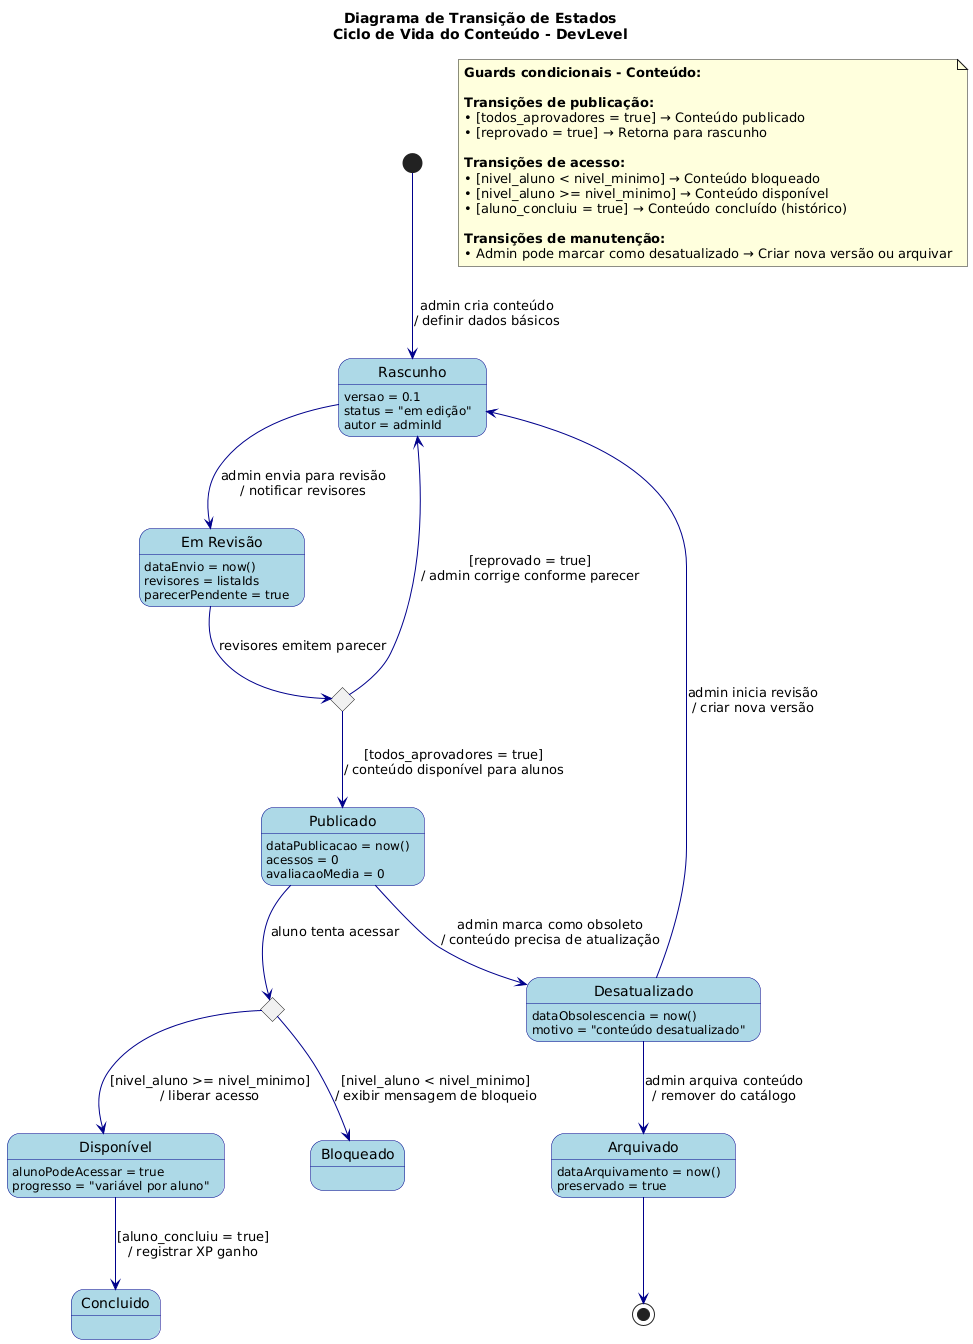

The diagram above was rendered by PlantUML. Its source (embedded in the PNG):
@startuml
skinparam StateBackgroundColor LightBlue
skinparam StateBorderColor DarkBlue
skinparam ArrowColor DarkBlue
skinparam StateEndColor DarkRed
skinparam StateStartColor DarkGreen
skinparam FontName Arial

title Diagrama de Transição de Estados\nCiclo de Vida do Conteúdo - DevLevel

[*] --> Rascunho : admin cria conteúdo\n/ definir dados básicos

state "Rascunho" as Rascunho {
  Rascunho : versao = 0.1
  Rascunho : status = "em edição"
  Rascunho : autor = adminId
}

Rascunho --> EmRevisao : admin envia para revisão\n/ notificar revisores

state "Em Revisão" as EmRevisao {
  EmRevisao : dataEnvio = now()
  EmRevisao : revisores = listaIds
  EmRevisao : parecerPendente = true
}

' === LOSANGO 1: Resultado da revisão ===
state ResultadoRevisao <<choice>>

EmRevisao --> ResultadoRevisao : revisores emitem parecer

ResultadoRevisao --> Publicado : [todos_aprovadores = true]\n/ conteúdo disponível para alunos
ResultadoRevisao --> Rascunho : [reprovado = true]\n/ admin corrige conforme parecer

state "Publicado" as Publicado {
  Publicado : dataPublicacao = now()
  Publicado : acessos = 0
  Publicado : avaliacaoMedia = 0
}

' === LOSANGO 2: Estado do conteúdo para o aluno ===
state VerificacaoAcesso <<choice>>

Publicado --> VerificacaoAcesso : aluno tenta acessar

VerificacaoAcesso --> Bloqueado : [nivel_aluno < nivel_minimo]\n/ exibir mensagem de bloqueio
VerificacaoAcesso --> Disponivel : [nivel_aluno >= nivel_minimo]\n/ liberar acesso

state "Disponível" as Disponivel {
  Disponivel : alunoPodeAcessar = true
  Disponivel : progresso = "variável por aluno"
}

Disponivel --> Concluido : [aluno_concluiu = true]\n/ registrar XP ganho

Publicado --> Desatualizado : admin marca como obsoleto\n/ conteúdo precisa de atualização

state "Desatualizado" as Desatualizado {
  Desatualizado : dataObsolescencia = now()
  Desatualizado : motivo = "conteúdo desatualizado"
}

Desatualizado --> Rascunho : admin inicia revisão\n/ criar nova versão
Desatualizado --> Arquivado : admin arquiva conteúdo\n/ remover do catálogo

state "Arquivado" as Arquivado {
  Arquivado : dataArquivamento = now()
  Arquivado : preservado = true
}

Arquivado --> [*]

' === LEGENDA ===
note as LegendaGuards
  **Guards condicionais - Conteúdo:**
  
  **Transições de publicação:**
  • [todos_aprovadores = true] → Conteúdo publicado
  • [reprovado = true] → Retorna para rascunho
  
  **Transições de acesso:**
  • [nivel_aluno < nivel_minimo] → Conteúdo bloqueado
  • [nivel_aluno >= nivel_minimo] → Conteúdo disponível
  • [aluno_concluiu = true] → Conteúdo concluído (histórico)
  
  **Transições de manutenção:**
  • Admin pode marcar como desatualizado → Criar nova versão ou arquivar
end note
@enduml